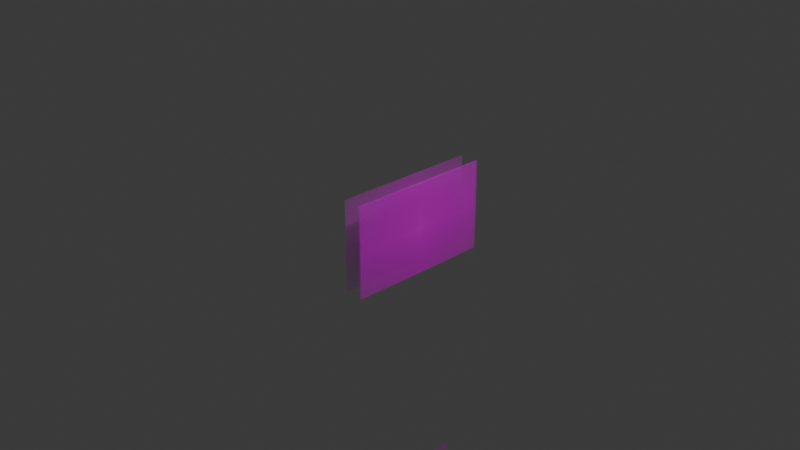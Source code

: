 # Source: untitled.blend  (saved by Blender 4.3.32; exported with 4.5.12 LTS)
import bpy
from mathutils import Matrix  # noqa: F401  (used for matrix-valued properties, if any)

bpy.ops.wm.read_factory_settings(use_empty=True)
scene = bpy.context.scene
scene.name = 'Scene'

# ---- collections
col_collection = bpy.data.collections.new('Collection'); scene.collection.children.link(col_collection)

# ---- images (referenced by path relative to the original .blend; pixels are not part of the script)
import os
ASSET_DIR = os.environ.get("B2B_ASSET_DIR", "")  # directory of the original .blend (textures are referenced by path, not embedded)
HERE = os.path.dirname(os.path.abspath(__file__))  # packed textures are extracted next to this script under _unpacked/

def load_image(name, relpath, width, height, colorspace="sRGB"):
    """Load a texture the original file referenced (path relative to the .blend, or extracted next to this script)."""
    p = next((c for c in (os.path.join(HERE, relpath), os.path.join(ASSET_DIR, relpath)) if relpath and os.path.exists(c)), "")
    if p:
        img = bpy.data.images.load(p, check_existing=True)
        img.name = name
    else:  # same state as the original file: an image datablock whose file is absent (Cycles renders it pink)
        img = bpy.data.images.new(name, width, height)
        img.source = "FILE"
        img.filepath = "//" + (relpath or name)
    img.colorspace_settings.name = colorspace
    return img
img_png = load_image('волосы.png', 'волосы.png', 1024, 1024, 'sRGB')
img_png_1 = load_image('губы.png', 'губы.png', 1024, 1024, 'sRGB')
img_png_2 = load_image('лицо.png', 'лицо.png', 1024, 1024, 'sRGB')
img_png_002 = load_image('белки.png.002', 'белки.png', 1024, 1024, 'sRGB')
img_png_002_1 = load_image('веки.png.002', 'веки.png', 1024, 1024, 'sRGB')
img_png_001 = load_image('глаза.png.001', 'глаза.png', 1024, 1024, 'sRGB')

# ---- materials (node trees are filled in below, after node groups)
mat_x = bpy.data.materials.new('волосы')
mat_x.surface_render_method = 'BLENDED'
mat_x.blend_method = 'BLEND'
mat_x_1 = bpy.data.materials.new('губы')
mat_x_1.surface_render_method = 'BLENDED'
mat_x_1.blend_method = 'BLEND'
mat_x_2 = bpy.data.materials.new('лицо')
mat_x_3 = bpy.data.materials.new('белки')
mat_x_3.surface_render_method = 'BLENDED'
mat_x_3.blend_method = 'BLEND'
mat_x_4 = bpy.data.materials.new('веки')
mat_x_4.surface_render_method = 'BLENDED'
mat_x_4.blend_method = 'BLEND'
mat_x_5 = bpy.data.materials.new('глаза')
mat_x_5.surface_render_method = 'BLENDED'
mat_x_5.blend_method = 'BLEND'

# ---- material node trees
mat_x.use_nodes = True; mat_x.node_tree.nodes.clear()
_N = mat_x.node_tree.nodes; _L = mat_x.node_tree.links
n0 = _N.new('ShaderNodeOutputMaterial'); n0.name = 'Material Output'; n0.location = (300, 300)
n1 = _N.new('ShaderNodeTexImage'); n1.name = 'Image Texture'; n1.location = (-200, 300)
n1.image = img_png
n1.extension = 'CLIP'
n2 = _N.new('ShaderNodeBsdfPrincipled'); n2.name = 'Principled BSDF'; n2.location = (0, 300)
_L.new(n1.outputs[0], n2.inputs[0])
_L.new(n1.outputs[1], n2.inputs[4])
_L.new(n2.outputs[0], n0.inputs[0])
n0.is_active_output = True
mat_x_1.use_nodes = True; mat_x_1.node_tree.nodes.clear()
_N = mat_x_1.node_tree.nodes; _L = mat_x_1.node_tree.links
n0 = _N.new('ShaderNodeOutputMaterial'); n0.name = 'Material Output'; n0.location = (300, 300)
n1 = _N.new('ShaderNodeTexImage'); n1.name = 'Image Texture'; n1.location = (-200, 300)
n1.image = img_png_1
n1.extension = 'CLIP'
n2 = _N.new('ShaderNodeBsdfPrincipled'); n2.name = 'Principled BSDF'; n2.location = (0, 300)
_L.new(n1.outputs[0], n2.inputs[0])
_L.new(n1.outputs[1], n2.inputs[4])
_L.new(n2.outputs[0], n0.inputs[0])
n0.is_active_output = True
mat_x_2.use_nodes = True; mat_x_2.node_tree.nodes.clear()
_N = mat_x_2.node_tree.nodes; _L = mat_x_2.node_tree.links
n0 = _N.new('ShaderNodeOutputMaterial'); n0.name = 'Material Output'; n0.location = (300, 300)
n1 = _N.new('ShaderNodeTexImage'); n1.name = 'Image Texture'; n1.location = (-200, 300)
n1.image = img_png_2
n1.extension = 'CLIP'
n2 = _N.new('ShaderNodeBsdfPrincipled'); n2.name = 'Principled BSDF'; n2.location = (0, 300)
_L.new(n1.outputs[0], n2.inputs[0])
_L.new(n1.outputs[1], n2.inputs[4])
_L.new(n2.outputs[0], n0.inputs[0])
n0.is_active_output = True
mat_x_3.use_nodes = True; mat_x_3.node_tree.nodes.clear()
_N = mat_x_3.node_tree.nodes; _L = mat_x_3.node_tree.links
n0 = _N.new('ShaderNodeOutputMaterial'); n0.name = 'Material Output'; n0.location = (300, 300)
n1 = _N.new('ShaderNodeTexImage'); n1.name = 'Image Texture'; n1.location = (-200, 300)
n1.image = img_png_002
n1.extension = 'CLIP'
n2 = _N.new('ShaderNodeBsdfPrincipled'); n2.name = 'Principled BSDF'; n2.location = (0, 300)
_L.new(n1.outputs[0], n2.inputs[0])
_L.new(n1.outputs[1], n2.inputs[4])
_L.new(n2.outputs[0], n0.inputs[0])
n0.is_active_output = True
mat_x_4.use_nodes = True; mat_x_4.node_tree.nodes.clear()
_N = mat_x_4.node_tree.nodes; _L = mat_x_4.node_tree.links
n0 = _N.new('ShaderNodeOutputMaterial'); n0.name = 'Material Output'; n0.location = (300, 300)
n1 = _N.new('ShaderNodeTexImage'); n1.name = 'Image Texture'; n1.location = (-200, 300)
n1.image = img_png_002_1
n1.extension = 'CLIP'
n2 = _N.new('ShaderNodeBsdfPrincipled'); n2.name = 'Principled BSDF'; n2.location = (0, 300)
_L.new(n1.outputs[0], n2.inputs[0])
_L.new(n1.outputs[1], n2.inputs[4])
_L.new(n2.outputs[0], n0.inputs[0])
n0.is_active_output = True
mat_x_5.use_nodes = True; mat_x_5.node_tree.nodes.clear()
_N = mat_x_5.node_tree.nodes; _L = mat_x_5.node_tree.links
n0 = _N.new('ShaderNodeOutputMaterial'); n0.name = 'Material Output'; n0.location = (300, 300)
n1 = _N.new('ShaderNodeTexImage'); n1.name = 'Image Texture'; n1.location = (-200, 300)
n1.image = img_png_001
n1.extension = 'CLIP'
n2 = _N.new('ShaderNodeBsdfPrincipled'); n2.name = 'Principled BSDF'; n2.location = (0, 300)
_L.new(n1.outputs[0], n2.inputs[0])
_L.new(n1.outputs[1], n2.inputs[4])
_L.new(n2.outputs[0], n0.inputs[0])
n0.is_active_output = True

# ---- world
world_world = bpy.data.worlds.new('World'); scene.world = world_world
world_world.use_nodes = True; world_world.node_tree.nodes.clear()
_N = world_world.node_tree.nodes; _L = world_world.node_tree.links
n0 = _N.new('ShaderNodeOutputWorld'); n0.name = 'World Output'; n0.location = (300, 300)
n1 = _N.new('ShaderNodeBackground'); n1.name = 'Background'; n1.location = (10, 300)
n1.inputs[0].default_value = (0.05088, 0.05088, 0.05088, 1.0)
_L.new(n1.outputs[0], n0.inputs[0])
n0.is_active_output = True
world_world.color = (0.05088, 0.05088, 0.05088)
world_world.sun_shadow_jitter_overblur = 0.0

# ---- cameras
cam_camera = bpy.data.cameras.new('Camera')
cam_camera.clip_end = 100.0
cam_camera.ortho_scale = 7.314

# ---- lights
light_light = bpy.data.lights.new('Light', 'POINT')
light_light.energy = 1000.0
light_light.shadow_soft_size = 0.1

# ---- meshes
me_x = bpy.data.meshes.new('волосы')
me_x.from_pydata([(-0.8, -0.5, 0.0), (0.8, -0.5, 0.0), (-0.8, 0.5, 0.0), (0.8, 0.5, 0.0)], [], [(0, 1, 3, 2)])
_uv = me_x.uv_layers.new(name='UVMap')
_uv.uv.foreach_set('vector', [0.0, 0.0, 1.0, 0.0, 1.0, 1.0, 0.0, 1.0])
me_x.materials.append(mat_x)
me_x.update()
me_x_1 = bpy.data.meshes.new('губы')
me_x_1.from_pydata([(-0.8, -0.5, 0.0), (0.8, -0.5, 0.0), (-0.8, 0.5, 0.0), (0.8, 0.5, 0.0)], [], [(0, 1, 3, 2)])
_uv = me_x_1.uv_layers.new(name='UVMap')
_uv.uv.foreach_set('vector', [0.0, 0.0, 1.0, 0.0, 1.0, 1.0, 0.0, 1.0])
me_x_1.materials.append(mat_x_1)
me_x_1.update()
me_x_2 = bpy.data.meshes.new('лицо')
me_x_2.from_pydata([(-0.8, -0.5, 0.0), (0.8, -0.5, 0.0), (-0.8, 0.5, 0.0), (0.8, 0.5, 0.0)], [], [(0, 1, 3, 2)])
_uv = me_x_2.uv_layers.new(name='UVMap')
_uv.uv.foreach_set('vector', [0.0, 0.0, 1.0, 0.0, 1.0, 1.0, 0.0, 1.0])
me_x_2.materials.append(mat_x_2)
me_x_2.update()
me_001 = bpy.data.meshes.new('белки.001')
me_001.from_pydata([(-0.8, -0.5, 0.0), (0.8, -0.5, 0.0), (-0.8, 0.5, 0.0), (0.8, 0.5, 0.0)], [], [(0, 1, 3, 2)])
_uv = me_001.uv_layers.new(name='UVMap')
_uv.uv.foreach_set('vector', [0.0, 0.0, 1.0, 0.0, 1.0, 1.0, 0.0, 1.0])
me_001.materials.append(mat_x_3)
me_001.update()
me_002 = bpy.data.meshes.new('веки.002')
me_002.from_pydata([(-0.8, -0.5, 0.0), (0.8, -0.5, 0.0), (-0.8, 0.5, 0.0), (0.8, 0.5, 0.0)], [], [(0, 1, 3, 2)])
_uv = me_002.uv_layers.new(name='UVMap')
_uv.uv.foreach_set('vector', [0.0, 0.0, 1.0, 0.0, 1.0, 1.0, 0.0, 1.0])
me_002.materials.append(mat_x_4)
me_002.update()
me_001_1 = bpy.data.meshes.new('глаза.001')
me_001_1.from_pydata([(-0.8, -0.5, 0.0), (0.8, -0.5, 0.0), (-0.8, 0.5, 0.0), (0.8, 0.5, 0.0)], [], [(0, 1, 3, 2)])
_uv = me_001_1.uv_layers.new(name='UVMap')
_uv.uv.foreach_set('vector', [0.0, 0.0, 1.0, 0.0, 1.0, 1.0, 0.0, 1.0])
me_001_1.materials.append(mat_x_5)
me_001_1.update()
arm_metarig = bpy.data.armatures.new('metarig')  # bones are not reproduced

# ---- objects
ob_light = bpy.data.objects.new('Light', light_light)
ob_camera = bpy.data.objects.new('Camera', cam_camera)
ob_x = bpy.data.objects.new('волосы', me_x)
ob_x_1 = bpy.data.objects.new('губы', me_x_1)
ob_x_2 = bpy.data.objects.new('лицо', me_x_2)
ob_x_3 = bpy.data.objects.new('белки', me_001)
ob_x_4 = bpy.data.objects.new('веки', me_002)
ob_x_5 = bpy.data.objects.new('глаза', me_001_1)
ob_metarig = bpy.data.objects.new('metarig', arm_metarig)

# ---- transforms, parenting, visibility, modifiers, constraints
ob_light.location = (4.076, 1.005, 5.904)
ob_light.rotation_euler = (0.6503, 0.05522, 1.866)
ob_light.lock_rotations_4d = False
ob_light.empty_display_type = 'ARROWS'
ob_light.color = (0.0, 0.0, 0.0, 0.0)
ob_light.lineart.crease_threshold = 0.0
ob_camera.location = (7.359, -6.926, 4.958)
ob_camera.rotation_euler = (1.109, 0.0, 0.8149)
ob_camera.lock_rotations_4d = False
ob_camera.empty_display_type = 'ARROWS'
ob_camera.color = (0.0, 0.0, 0.0, 0.0)
ob_camera.display_type = 'WIRE'
ob_camera.lineart.crease_threshold = 0.0
ob_x.location = (0.1, 0.0, 0.0)
ob_x.rotation_euler = (1.571, 0.0, 1.571)
ob_x_1.parent = ob_metarig
ob_x_1.matrix_parent_inverse = Matrix(((-3.117e-08, 0.5, -3.725e-09, -3.495e-08), (-0.5, -4.234e-08, 1.49e-08, -0.1), (4.645e-16, -7.451e-09, 0.5, 1.855), (-0.0, 0.0, -0.0, 1.0)))
ob_x_1.location = (0.1, 0.0, 0.0)
ob_x_1.rotation_euler = (1.571, 0.0, 1.571)
ob_x_2.parent = ob_metarig
ob_x_2.matrix_parent_inverse = Matrix(((-0.4301, 0.1817, 0.1789, 0.02185), (0.02373, -0.3208, 0.3828, -0.01115), (0.2539, 0.3378, 0.2673, -0.05017), (-0.0, 0.0, -0.0, 1.0)))
ob_x_2.location = (-0.1, 0.0, 0.0)
ob_x_2.rotation_euler = (1.571, 0.0, 1.571)
ob_x_3.location = (0.1, 0.0, 0.0)
ob_x_3.rotation_euler = (1.571, 0.0, 1.571)
ob_x_4.parent = ob_metarig
ob_x_4.matrix_parent_inverse = Matrix(((-2.186e-08, 0.5, -1.49e-08, -3.969e-11), (-0.5, -2.186e-08, -0.0, -0.1), (7.451e-09, 1.49e-08, 0.5, 1.855), (0.0, 0.0, -0.0, 1.0)))
ob_x_4.location = (0.12, 0.0, 0.0)
ob_x_4.rotation_euler = (1.571, 0.0, 1.571)
ob_x_5.parent = ob_metarig
ob_x_5.matrix_parent_inverse = Matrix(((-2.186e-08, 0.5, -0.0, -8.096e-09), (-0.5, -2.186e-08, -3.553e-15, -0.1), (-8.882e-16, 3.553e-15, 0.5, 1.855), (0.0, -0.0, -0.0, 1.0)))
ob_x_5.location = (0.11, 0.0, 0.0)
ob_x_5.rotation_euler = (1.571, 0.0, 1.571)
ob_metarig.location = (-0.01, 0.0, -3.709)
ob_metarig.rotation_euler = (0.0, 0.0, 1.571)
ob_metarig.scale = (2.0, 2.0, 2.0)

# ---- collection membership
col_collection.objects.link(ob_light)
col_collection.objects.link(ob_camera)
col_collection.objects.link(ob_x)
col_collection.objects.link(ob_x_1)
col_collection.objects.link(ob_x_2)
col_collection.objects.link(ob_x_3)
col_collection.objects.link(ob_x_4)
col_collection.objects.link(ob_x_5)
col_collection.objects.link(ob_metarig)

# ---- scene / render settings (as saved in the file)
scene.camera = ob_camera
scene.frame_start = 40; scene.frame_end = 250; scene.frame_set(40)
scene.render.engine = 'BLENDER_EEVEE_NEXT'
bpy.context.view_layer.update()
